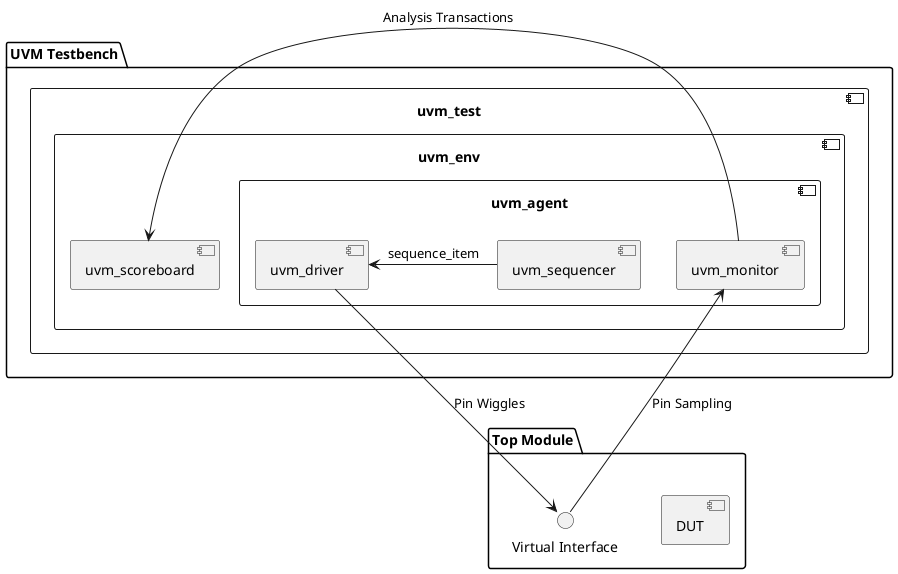

The diagram above was rendered by PlantUML. Its source (embedded in the PNG):
@startuml
skinparam backgroundColor transparent

package "Top Module" {
    [DUT]
    interface "Virtual Interface" as VIF
}

package "UVM Testbench" {
    component [uvm_test] as Test {
        component [uvm_env] as Env {
            component [uvm_agent] as Agent {
                [uvm_sequencer] as Sequencer
                [uvm_driver] as Driver
                [uvm_monitor] as Monitor
            }
            [uvm_scoreboard] as Scoreboard
        }
    }
}

Sequencer -> Driver : sequence_item
Driver -down-> VIF : Pin Wiggles
VIF -up-> Monitor : Pin Sampling
Monitor -> Scoreboard : Analysis Transactions
@enduml